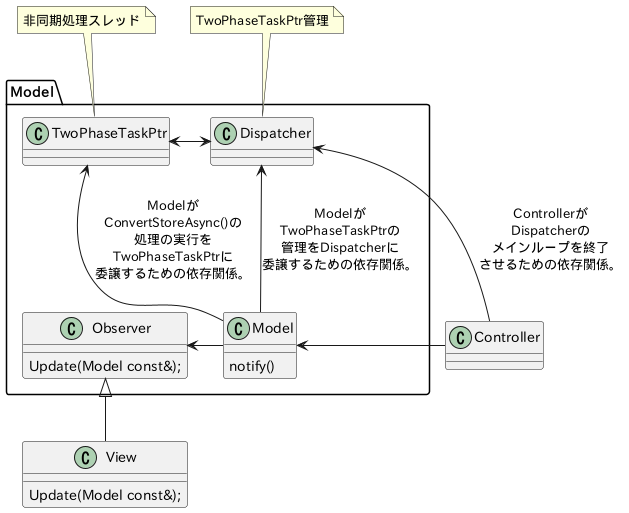

The diagram above was rendered by PlantUML. Its source (embedded in the PNG):
@startuml
package Model as ModelPkg {
    class Model {
        notify()
    }

    class Observer {
        Update(Model const&);
    }

    class TwoPhaseTaskPtr
    class Dispatcher
}

class View {
    Update(Model const&);
}

class Controller

note top of TwoPhaseTaskPtr : 非同期処理スレッド
note top of Dispatcher : TwoPhaseTaskPtr管理

View -up-|> Observer
Model-up->TwoPhaseTaskPtr : Modelが\nConvertStoreAsync()の\n処理の実行を\nTwoPhaseTaskPtrに\n委譲するための依存関係。
Model-up->Dispatcher : Modelが\nTwoPhaseTaskPtrの\n管理をDispatcherに\n委譲するための依存関係。
Model-left->Observer
Controller-up->Dispatcher : Controllerが\nDispatcherの\nメインループを終了\nさせるための依存関係。
Controller->Model
TwoPhaseTaskPtr <-right->Dispatcher

@enduml